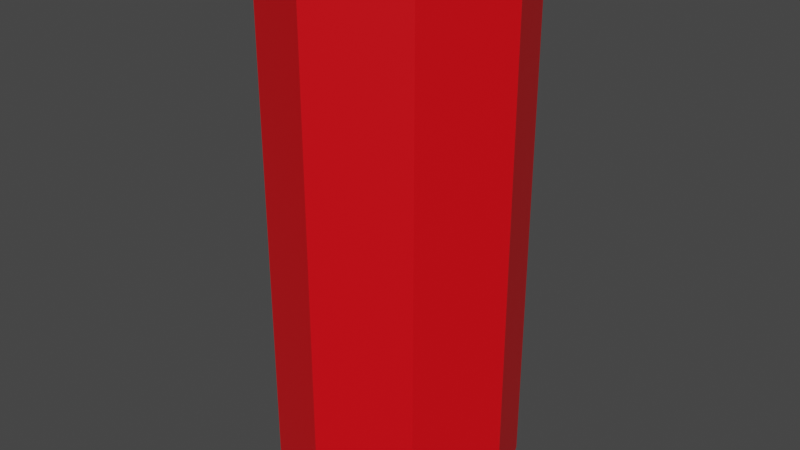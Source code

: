# Source: Player01.blend  (saved by Blender 3.1.7; exported with 4.5.12 LTS)
import bpy
from mathutils import Matrix  # noqa: F401  (used for matrix-valued properties, if any)

bpy.ops.wm.read_factory_settings(use_empty=True)
scene = bpy.context.scene
scene.name = 'Scene'

# ---- collections
col_collection = bpy.data.collections.new('Collection'); scene.collection.children.link(col_collection)

# ---- materials (node trees are filled in below, after node groups)
mat_playermat01 = bpy.data.materials.new('PlayerMat01')
mat_playermat01.use_transparent_shadow = False

# ---- material node trees
mat_playermat01.use_nodes = True; mat_playermat01.node_tree.nodes.clear()
_N = mat_playermat01.node_tree.nodes; _L = mat_playermat01.node_tree.links
n0 = _N.new('ShaderNodeBsdfPrincipled'); n0.name = 'Principled BSDF'; n0.location = (10, 300)
n0.distribution = 'GGX'
n0.subsurface_method = 'RANDOM_WALK_SKIN'
n0.inputs[0].default_value = (0.8, 0.0, 0.00494, 1.0)
n0.inputs[3].default_value = 1.45
n0.inputs[27].default_value = (0.0, 0.0, 0.0, 1.0)
n0.inputs[28].default_value = 1.0
n1 = _N.new('ShaderNodeOutputMaterial'); n1.name = 'Material Output'; n1.location = (300, 300)
_L.new(n0.outputs[0], n1.inputs[0])
n1.is_active_output = True

# ---- world
world_world = bpy.data.worlds.new('World'); scene.world = world_world
world_world.use_nodes = True; world_world.node_tree.nodes.clear()
_N = world_world.node_tree.nodes; _L = world_world.node_tree.links
n0 = _N.new('ShaderNodeOutputWorld'); n0.name = 'World Output'; n0.location = (300, 300)
n1 = _N.new('ShaderNodeBackground'); n1.name = 'Background'; n1.location = (10, 300)
n1.inputs[0].default_value = (0.05088, 0.05088, 0.05088, 1.0)
_L.new(n1.outputs[0], n0.inputs[0])
n0.is_active_output = True
world_world.color = (0.05088, 0.05088, 0.05088)
world_world.use_sun_shadow = False
world_world.sun_shadow_jitter_overblur = 0.0

# ---- meshes
me_cylinder_001 = bpy.data.meshes.new('Cylinder.001')
me_cylinder_001.from_pydata([(0.0, 0.4064, -1.0), (0.0, 0.4064, 0.77), (0.2874, 0.2874, -1.0), (0.2874, 0.2874, 0.77), (0.4064, -1.776e-08, -1.0), (0.4064, -1.776e-08, 0.77), (0.2874, -0.2874, -1.0), (0.2874, -0.2874, 0.77), (-3.553e-08, -0.4064, -1.0), (-3.553e-08, -0.4064, 0.77), (-0.2874, -0.2874, -1.0), (-0.2874, -0.2874, 0.77), (-0.4064, 4.846e-09, -1.0), (-0.4064, 4.846e-09, 0.77), (-0.2874, 0.2874, -1.0), (-0.2874, 0.2874, 0.77)], [], [(0, 1, 3, 2), (2, 3, 5, 4), (4, 5, 7, 6), (6, 7, 9, 8), (8, 9, 11, 10), (10, 11, 13, 12), (3, 1, 15, 13, 11, 9, 7, 5), (12, 13, 15, 14), (14, 15, 1, 0), (0, 2, 4, 6, 8, 10, 12, 14)])
_uv = me_cylinder_001.uv_layers.new(name='UVMap')
_uv.uv.foreach_set('vector', [1.0, 0.5, 1.0, 1.0, 0.875, 1.0, 0.875, 0.5, 0.875, 0.5, 0.875, 1.0, 0.75, 1.0, 0.75, 0.5, 0.75, 0.5, 0.75, 1.0, 0.625, 1.0, 0.625, 0.5, 0.625, 0.5, 0.625, 1.0, 0.5, 1.0, 0.5, 0.5, 0.5, 0.5, 0.5, 1.0, 0.375, 1.0, 0.375, 0.5, 0.375, 0.5, 0.375, 1.0, 0.25, 1.0, 0.25, 0.5, 0.4197, 0.4197, 0.25, 0.49, 0.08029, 0.4197, 0.01, 0.25, 0.08029, 0.08029, 0.25, 0.01, 0.4197, 0.08029, 0.49, 0.25, 0.25, 0.5, 0.25, 1.0, 0.125, 1.0, 0.125, 0.5, 0.125, 0.5, 0.125, 1.0, 0.0, 1.0, 0.0, 0.5, 0.75, 0.49, 0.9197, 0.4197, 0.99, 0.25, 0.9197, 0.08029, 0.75, 0.01, 0.5803, 0.08029, 0.51, 0.25, 0.5803, 0.4197])
me_cylinder_001.materials.append(mat_playermat01)
me_cylinder_001.use_remesh_fix_poles = True
me_cylinder_001.use_remesh_preserve_attributes = False
me_cylinder_001.update()

# ---- objects
ob_cylinder = bpy.data.objects.new('Cylinder', me_cylinder_001)

# ---- transforms, parenting, visibility, modifiers, constraints
ob_cylinder.location = (0.0, 0.0, 1.0)

# ---- collection membership
col_collection.objects.link(ob_cylinder)

# ---- scene / render settings (as saved in the file)
scene.frame_start = 1; scene.frame_end = 250; scene.frame_set(1)
scene.render.engine = 'BLENDER_EEVEE_NEXT'
scene.cycles.sampling_pattern = 'TABULATED_SOBOL'
scene.cycles.use_light_tree = False
scene.view_settings.view_transform = 'Filmic'
bpy.context.view_layer.update()

# ---- added for rendering (the .blend has no active camera and no usable light): camera, sun
cam_auto = bpy.data.cameras.new('AutoCamera')
cam_auto.lens = 50.0
cam_auto.sensor_width = 36.0
cam_auto.clip_end = 1000.0
ob_auto_camera = bpy.data.objects.new('AutoCamera', cam_auto)
scene.collection.objects.link(ob_auto_camera)
ob_auto_camera.location = (1.95268, -2.34322, 2.44715)
ob_auto_camera.rotation_euler = (1.09748, -7.21219e-08, 0.694738)
scene.camera = ob_auto_camera
light_auto_sun = bpy.data.lights.new('AutoSun', 'SUN')
light_auto_sun.energy = 3.0
light_auto_sun.angle = 0.0523599
ob_auto_sun = bpy.data.objects.new('AutoSun', light_auto_sun)
scene.collection.objects.link(ob_auto_sun)
ob_auto_sun.rotation_euler = (0.872665, 0.174533, 0.523599)
bpy.context.view_layer.update()
